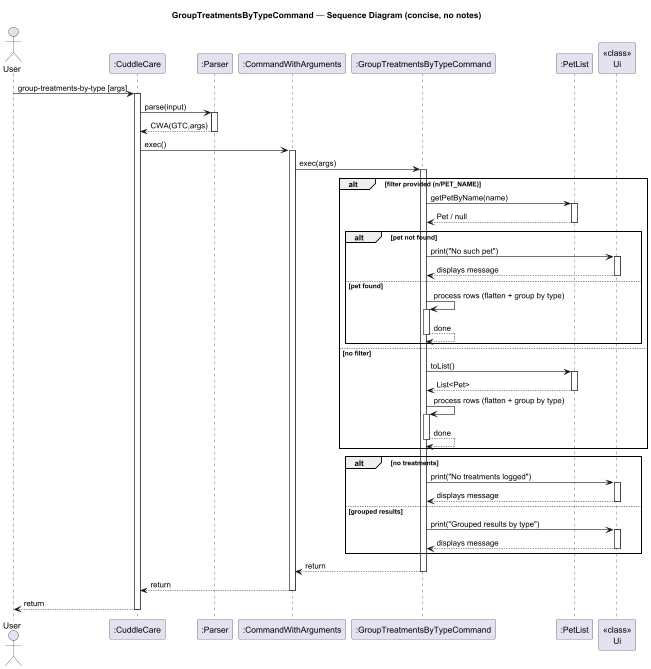

The diagram above was rendered by PlantUML. Its source (embedded in the PNG):
@startuml
title GroupTreatmentsByTypeCommand — Sequence Diagram (concise, no notes)
actor User
participant ":CuddleCare" as CuddleCare
participant ":Parser" as Parser
participant ":CommandWithArguments" as CWA
participant ":GroupTreatmentsByTypeCommand" as GTC
participant ":PetList" as PetList
participant "<<class>>\nUi" as Ui

User -> CuddleCare : group-treatments-by-type [args]
activate CuddleCare
CuddleCare -> Parser : parse(input)
activate Parser
Parser --> CuddleCare : CWA(GTC,args)
deactivate Parser

CuddleCare -> CWA : exec()
activate CWA
CWA -> GTC : exec(args)
activate GTC

alt filter provided (n/PET_NAME)
  GTC -> PetList : getPetByName(name)
  activate PetList
  PetList --> GTC : Pet / null
  deactivate PetList
  alt pet not found
    GTC -> Ui : print("No such pet")
    activate Ui
    Ui --> GTC : displays message
    deactivate Ui
  else pet found
    GTC -> GTC : process rows (flatten + group by type)
    activate GTC
    GTC --> GTC : done
    deactivate GTC
  end
else no filter
  GTC -> PetList : toList()
  activate PetList
  PetList --> GTC : List<Pet>
  deactivate PetList
  GTC -> GTC : process rows (flatten + group by type)
  activate GTC
  GTC --> GTC : done
  deactivate GTC
end

alt no treatments
  GTC -> Ui : print("No treatments logged")
  activate Ui
  Ui --> GTC : displays message
  deactivate Ui
else grouped results
  GTC -> Ui : print("Grouped results by type")
  activate Ui
  Ui --> GTC : displays message
  deactivate Ui
end

GTC --> CWA : return
deactivate GTC
CWA --> CuddleCare : return
deactivate CWA
CuddleCare --> User : return
deactivate CuddleCare
@enduml